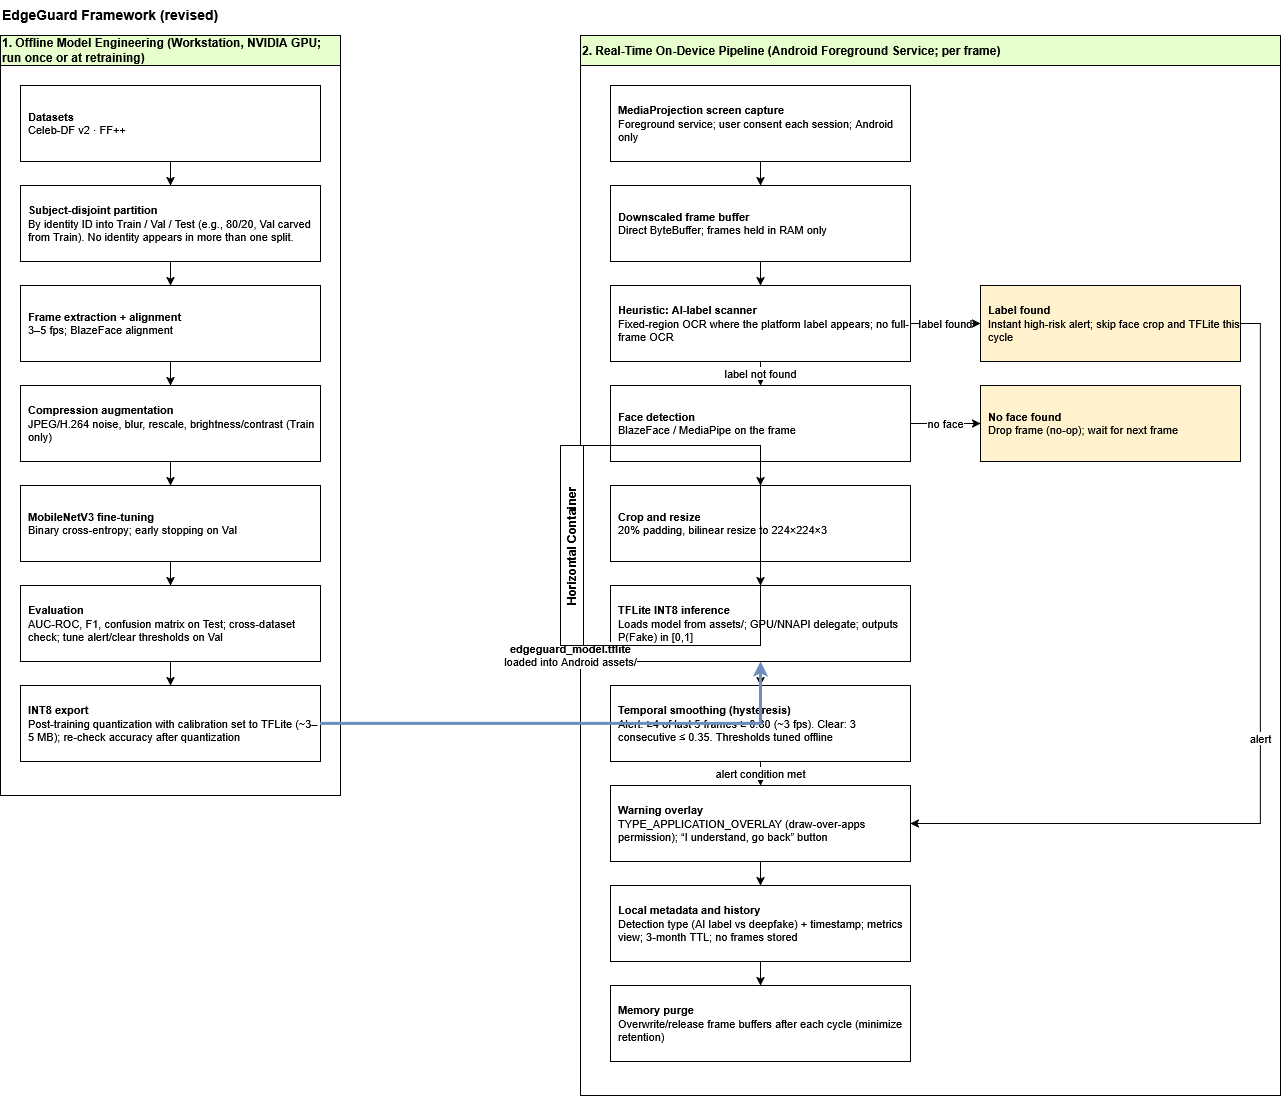

The diagram above was exported from draw.io. Its source (the exported page's mxGraphModel, read from the mxfile embedded in the PNG):
<mxGraphModel dx="852" dy="559" grid="1" gridSize="10" guides="1" tooltips="1" connect="1" arrows="1" fold="1" page="1" pageScale="1" pageWidth="1400" pageHeight="1200" background="none" math="0" shadow="0">
  <root>
    <mxCell id="0" />
    <mxCell id="1" parent="0" />
    <mxCell id="title" parent="1" style="text;html=1;strokeColor=none;fillColor=none;align=left;fontSize=14;" value="&lt;b&gt;EdgeGuard Framework (revised)&lt;/b&gt;" vertex="1">
      <mxGeometry height="28" width="400" x="40" y="5" as="geometry" />
    </mxCell>
    <mxCell id="off" parent="1" style="swimlane;whiteSpace=wrap;html=1;startSize=30;align=left;fillColor=#E6FFCC;fontStyle=1;" value="1. Offline Model Engineering (Workstation, NVIDIA GPU; run once or at retraining)" vertex="1">
      <mxGeometry height="760" width="340" x="40" y="40" as="geometry" />
    </mxCell>
    <mxCell id="oD" parent="off" style="rounded=0;whiteSpace=wrap;html=1;fillColor=#FFFFFF;strokeColor=#000000;fontSize=11;align=left;spacingLeft=6;verticalAlign=middle;" value="&lt;b&gt;Datasets&lt;/b&gt;&lt;br&gt;Celeb-DF v2 · FF++&amp;nbsp;" vertex="1">
      <mxGeometry height="76" width="300" x="20" y="50" as="geometry" />
    </mxCell>
    <mxCell id="oP" parent="off" style="rounded=0;whiteSpace=wrap;html=1;fillColor=#FFFFFF;strokeColor=#000000;fontSize=11;align=left;spacingLeft=6;verticalAlign=middle;" value="&lt;b&gt;Subject-disjoint partition&lt;/b&gt;&lt;br&gt;By identity ID into Train / Val / Test (e.g., 80/20, Val carved from Train). No identity appears in more than one split." vertex="1">
      <mxGeometry height="76" width="300" x="20" y="150" as="geometry" />
    </mxCell>
    <mxCell id="oF" parent="off" style="rounded=0;whiteSpace=wrap;html=1;fillColor=#FFFFFF;strokeColor=#000000;fontSize=11;align=left;spacingLeft=6;verticalAlign=middle;" value="&lt;b&gt;Frame extraction + alignment&lt;/b&gt;&lt;br&gt;3–5 fps; BlazeFace alignment" vertex="1">
      <mxGeometry height="76" width="300" x="20" y="250" as="geometry" />
    </mxCell>
    <mxCell id="oA" parent="off" style="rounded=0;whiteSpace=wrap;html=1;fillColor=#FFFFFF;strokeColor=#000000;fontSize=11;align=left;spacingLeft=6;verticalAlign=middle;" value="&lt;b&gt;Compression augmentation&lt;/b&gt;&lt;br&gt;JPEG/H.264 noise, blur, rescale, brightness/contrast (Train only)" vertex="1">
      <mxGeometry height="76" width="300" x="20" y="350" as="geometry" />
    </mxCell>
    <mxCell id="oT" parent="off" style="rounded=0;whiteSpace=wrap;html=1;fillColor=#FFFFFF;strokeColor=#000000;fontSize=11;align=left;spacingLeft=6;verticalAlign=middle;" value="&lt;b&gt;MobileNetV3 fine-tuning&lt;/b&gt;&lt;br&gt;Binary cross-entropy; early stopping on Val" vertex="1">
      <mxGeometry height="76" width="300" x="20" y="450" as="geometry" />
    </mxCell>
    <mxCell id="oE" parent="off" style="rounded=0;whiteSpace=wrap;html=1;fillColor=#FFFFFF;strokeColor=#000000;fontSize=11;align=left;spacingLeft=6;verticalAlign=middle;" value="&lt;b&gt;Evaluation&lt;/b&gt;&lt;br&gt;AUC-ROC, F1, confusion matrix on Test; cross-dataset check; tune alert/clear thresholds on Val" vertex="1">
      <mxGeometry height="76" width="300" x="20" y="550" as="geometry" />
    </mxCell>
    <mxCell id="oQ" parent="off" style="rounded=0;whiteSpace=wrap;html=1;fillColor=#FFFFFF;strokeColor=#000000;fontSize=11;align=left;spacingLeft=6;verticalAlign=middle;" value="&lt;b&gt;INT8 export&lt;/b&gt;&lt;br&gt;Post-training quantization with calibration set to TFLite (~3–5 MB); re-check accuracy after quantization" vertex="1">
      <mxGeometry height="76" width="300" x="20" y="650" as="geometry" />
    </mxCell>
    <mxCell id="on" parent="1" style="swimlane;whiteSpace=wrap;html=1;startSize=30;align=left;fillColor=#E6FFCC;fontStyle=1;" value="2. Real-Time On-Device Pipeline (Android Foreground Service; per frame)" vertex="1">
      <mxGeometry height="1060" width="700" x="620" y="40" as="geometry" />
    </mxCell>
    <mxCell id="nC" parent="on" style="rounded=0;whiteSpace=wrap;html=1;fillColor=#FFFFFF;strokeColor=#000000;fontSize=11;align=left;spacingLeft=6;verticalAlign=middle;" value="&lt;b&gt;MediaProjection screen capture&lt;/b&gt;&lt;br&gt;Foreground service; user consent each session; Android only" vertex="1">
      <mxGeometry height="76" width="300" x="30" y="50" as="geometry" />
    </mxCell>
    <mxCell id="nB" parent="on" style="rounded=0;whiteSpace=wrap;html=1;fillColor=#FFFFFF;strokeColor=#000000;fontSize=11;align=left;spacingLeft=6;verticalAlign=middle;" value="&lt;b&gt;Downscaled frame buffer&lt;/b&gt;&lt;br&gt;Direct ByteBuffer; frames held in RAM only" vertex="1">
      <mxGeometry height="76" width="300" x="30" y="150" as="geometry" />
    </mxCell>
    <mxCell id="nO" parent="on" style="rounded=0;whiteSpace=wrap;html=1;fillColor=#FFFFFF;strokeColor=#000000;fontSize=11;align=left;spacingLeft=6;verticalAlign=middle;" value="&lt;b&gt;Heuristic: AI-label scanner&lt;/b&gt;&lt;br&gt;Fixed-region OCR where the platform label appears; no full-frame OCR" vertex="1">
      <mxGeometry height="76" width="300" x="30" y="250" as="geometry" />
    </mxCell>
    <mxCell id="nF" parent="on" style="rounded=0;whiteSpace=wrap;html=1;fillColor=#FFFFFF;strokeColor=#000000;fontSize=11;align=left;spacingLeft=6;verticalAlign=middle;" value="&lt;b&gt;Face detection&lt;/b&gt;&lt;br&gt;BlazeFace / MediaPipe on the frame" vertex="1">
      <mxGeometry height="76" width="300" x="30" y="350" as="geometry" />
    </mxCell>
    <mxCell id="nR" parent="on" style="rounded=0;whiteSpace=wrap;html=1;fillColor=#FFFFFF;strokeColor=#000000;fontSize=11;align=left;spacingLeft=6;verticalAlign=middle;" value="&lt;b&gt;Crop and resize&lt;/b&gt;&lt;br&gt;20% padding, bilinear resize to 224×224×3" vertex="1">
      <mxGeometry height="76" width="300" x="30" y="450" as="geometry" />
    </mxCell>
    <mxCell id="nI" parent="on" style="rounded=0;whiteSpace=wrap;html=1;fillColor=#FFFFFF;strokeColor=#000000;fontSize=11;align=left;spacingLeft=6;verticalAlign=middle;" value="&lt;b&gt;TFLite INT8 inference&lt;/b&gt;&lt;br&gt;Loads model from assets/; GPU/NNAPI delegate; outputs P(Fake) in [0,1]" vertex="1">
      <mxGeometry height="76" width="300" x="30" y="550" as="geometry" />
    </mxCell>
    <mxCell id="nS" parent="on" style="rounded=0;whiteSpace=wrap;html=1;fillColor=#FFFFFF;strokeColor=#000000;fontSize=11;align=left;spacingLeft=6;verticalAlign=middle;" value="&lt;b&gt;Temporal smoothing (hysteresis)&lt;/b&gt;&lt;br&gt;Alert: ≥4 of last 5 frames ≥ 0.80 (~3 fps). Clear: 3 consecutive ≤ 0.35. Thresholds tuned offline" vertex="1">
      <mxGeometry height="76" width="300" x="30" y="650" as="geometry" />
    </mxCell>
    <mxCell id="nU" parent="on" style="rounded=0;whiteSpace=wrap;html=1;fillColor=#FFFFFF;strokeColor=#000000;fontSize=11;align=left;spacingLeft=6;verticalAlign=middle;" value="&lt;b&gt;Warning overlay&lt;/b&gt;&lt;br&gt;TYPE_APPLICATION_OVERLAY (draw-over-apps permission); “I understand, go back” button" vertex="1">
      <mxGeometry height="76" width="300" x="30" y="750" as="geometry" />
    </mxCell>
    <mxCell id="nL" parent="on" style="rounded=0;whiteSpace=wrap;html=1;fillColor=#FFFFFF;strokeColor=#000000;fontSize=11;align=left;spacingLeft=6;verticalAlign=middle;" value="&lt;b&gt;Local metadata and history&lt;/b&gt;&lt;br&gt;Detection type (AI label vs deepfake) + timestamp; metrics view; 3-month TTL; no frames stored" vertex="1">
      <mxGeometry height="76" width="300" x="30" y="850" as="geometry" />
    </mxCell>
    <mxCell id="nG" parent="on" style="rounded=0;whiteSpace=wrap;html=1;fillColor=#FFFFFF;strokeColor=#000000;fontSize=11;align=left;spacingLeft=6;verticalAlign=middle;" value="&lt;b&gt;Memory purge&lt;/b&gt;&lt;br&gt;Overwrite/release frame buffers after each cycle (minimize retention)" vertex="1">
      <mxGeometry height="76" width="300" x="30" y="950" as="geometry" />
    </mxCell>
    <mxCell id="s1" parent="on" style="rounded=0;whiteSpace=wrap;html=1;fillColor=#FFF2CC;strokeColor=#000000;fontSize=11;align=left;spacingLeft=6;verticalAlign=middle;" value="&lt;b&gt;Label found&lt;/b&gt;&lt;br&gt;Instant high-risk alert; skip face crop and TFLite this cycle" vertex="1">
      <mxGeometry height="76" width="260" x="400" y="250" as="geometry" />
    </mxCell>
    <mxCell id="s2" parent="on" style="rounded=0;whiteSpace=wrap;html=1;fillColor=#FFF2CC;strokeColor=#000000;fontSize=11;align=left;spacingLeft=6;verticalAlign=middle;" value="&lt;b&gt;No face found&lt;/b&gt;&lt;br&gt;Drop frame (no-op); wait for next frame" vertex="1">
      <mxGeometry height="76" width="260" x="400" y="350" as="geometry" />
    </mxCell>
    <mxCell id="oe0" edge="1" parent="1" source="oD" style="endArrow=classic;html=1;rounded=0;labelBackgroundColor=#FFFFFF;" target="oP" value="">
      <mxGeometry relative="1" as="geometry" />
    </mxCell>
    <mxCell id="oe1" edge="1" parent="1" source="oP" style="endArrow=classic;html=1;rounded=0;labelBackgroundColor=#FFFFFF;" target="oF" value="">
      <mxGeometry relative="1" as="geometry" />
    </mxCell>
    <mxCell id="oe2" edge="1" parent="1" source="oF" style="endArrow=classic;html=1;rounded=0;labelBackgroundColor=#FFFFFF;" target="oA" value="">
      <mxGeometry relative="1" as="geometry" />
    </mxCell>
    <mxCell id="oe3" edge="1" parent="1" source="oA" style="endArrow=classic;html=1;rounded=0;labelBackgroundColor=#FFFFFF;" target="oT" value="">
      <mxGeometry relative="1" as="geometry" />
    </mxCell>
    <mxCell id="oe4" edge="1" parent="1" source="oT" style="endArrow=classic;html=1;rounded=0;labelBackgroundColor=#FFFFFF;" target="oE" value="">
      <mxGeometry relative="1" as="geometry" />
    </mxCell>
    <mxCell id="oe5" edge="1" parent="1" source="oE" style="endArrow=classic;html=1;rounded=0;labelBackgroundColor=#FFFFFF;" target="oQ" value="">
      <mxGeometry relative="1" as="geometry" />
    </mxCell>
    <mxCell id="ne0" edge="1" parent="1" source="nC" style="endArrow=classic;html=1;rounded=0;labelBackgroundColor=#FFFFFF;" target="nB" value="">
      <mxGeometry relative="1" as="geometry" />
    </mxCell>
    <mxCell id="ne1" edge="1" parent="1" source="nB" style="endArrow=classic;html=1;rounded=0;labelBackgroundColor=#FFFFFF;" target="nO" value="">
      <mxGeometry relative="1" as="geometry" />
    </mxCell>
    <mxCell id="ne2" edge="1" parent="1" source="nO" style="endArrow=classic;html=1;rounded=0;labelBackgroundColor=#FFFFFF;" target="nF" value="label not found">
      <mxGeometry relative="1" as="geometry" />
    </mxCell>
    <mxCell id="ne3" edge="1" parent="1" source="nF" style="endArrow=classic;html=1;rounded=0;labelBackgroundColor=#FFFFFF;" target="nR" value="">
      <mxGeometry relative="1" as="geometry" />
    </mxCell>
    <mxCell id="ne4" edge="1" parent="1" source="nR" style="endArrow=classic;html=1;rounded=0;labelBackgroundColor=#FFFFFF;" target="nI" value="">
      <mxGeometry relative="1" as="geometry" />
    </mxCell>
    <mxCell id="ne5" edge="1" parent="1" source="nI" style="endArrow=classic;html=1;rounded=0;labelBackgroundColor=#FFFFFF;" target="nS" value="">
      <mxGeometry relative="1" as="geometry" />
    </mxCell>
    <mxCell id="ne6" edge="1" parent="1" source="nS" style="endArrow=classic;html=1;rounded=0;labelBackgroundColor=#FFFFFF;" target="nU" value="alert condition met">
      <mxGeometry relative="1" as="geometry" />
    </mxCell>
    <mxCell id="ne7" edge="1" parent="1" source="nU" style="endArrow=classic;html=1;rounded=0;labelBackgroundColor=#FFFFFF;" target="nL" value="">
      <mxGeometry relative="1" as="geometry" />
    </mxCell>
    <mxCell id="ne8" edge="1" parent="1" source="nL" style="endArrow=classic;html=1;rounded=0;labelBackgroundColor=#FFFFFF;" target="nG" value="">
      <mxGeometry relative="1" as="geometry" />
    </mxCell>
    <mxCell id="es1" edge="1" parent="1" source="nO" style="endArrow=classic;html=1;rounded=0;labelBackgroundColor=#FFFFFF;" target="s1" value="label found">
      <mxGeometry relative="1" as="geometry" />
    </mxCell>
    <mxCell id="es2" edge="1" parent="1" source="nF" style="endArrow=classic;html=1;rounded=0;labelBackgroundColor=#FFFFFF;" target="s2" value="no face">
      <mxGeometry relative="1" as="geometry" />
    </mxCell>
    <mxCell id="es3" edge="1" parent="1" source="s1" style="endArrow=classic;html=1;rounded=0;labelBackgroundColor=#FFFFFF;exitX=1;exitY=0.5;entryX=1;entryY=0.5;" target="nU" value="alert">
      <mxGeometry relative="1" as="geometry">
        <Array as="points">
          <mxPoint x="1300" y="328" />
          <mxPoint x="1300" y="828" />
        </Array>
      </mxGeometry>
    </mxCell>
    <mxCell id="model" edge="1" parent="1" source="oQ" style="endArrow=classic;html=1;rounded=0;labelBackgroundColor=#FFFFFF;strokeWidth=3;strokeColor=#6C8EBF;edgeStyle=orthogonalEdgeStyle;fontSize=11;" target="nI" value="&lt;b&gt;edgeguard_model.tflite&lt;/b&gt;&lt;br&gt;loaded into Android assets/">
      <mxGeometry relative="1" x="-0.004" y="68" as="geometry">
        <mxPoint as="offset" />
      </mxGeometry>
    </mxCell>
    <mxCell id="5kNzyifxjS9w8XErfWV0-1" parent="1" style="swimlane;horizontal=0;whiteSpace=wrap;html=1;" value="Horizontal Container" vertex="1">
      <mxGeometry height="200" width="200" x="600" y="450" as="geometry" />
    </mxCell>
  </root>
</mxGraphModel>